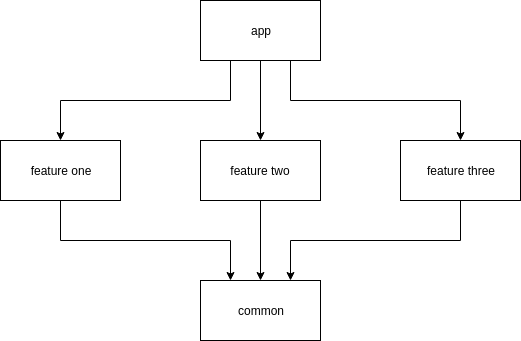

The diagram above was exported from draw.io. Its source (the exported page's mxGraphModel, read from the mxfile embedded in the PNG):
<mxGraphModel dx="1074" dy="634" grid="1" gridSize="10" guides="1" tooltips="1" connect="1" arrows="1" fold="1" page="1" pageScale="1" pageWidth="850" pageHeight="1100" math="0" shadow="0">
  <root>
    <mxCell id="0" />
    <mxCell id="1" parent="0" />
    <mxCell id="QgFU0GN4BEAKODJ4CcSY-3" value="" style="edgeStyle=orthogonalEdgeStyle;rounded=0;orthogonalLoop=1;jettySize=auto;html=1;" edge="1" parent="1" source="QgFU0GN4BEAKODJ4CcSY-1" target="QgFU0GN4BEAKODJ4CcSY-2">
      <mxGeometry relative="1" as="geometry" />
    </mxCell>
    <mxCell id="QgFU0GN4BEAKODJ4CcSY-13" style="edgeStyle=orthogonalEdgeStyle;rounded=0;orthogonalLoop=1;jettySize=auto;html=1;exitX=0.25;exitY=1;exitDx=0;exitDy=0;" edge="1" parent="1" source="QgFU0GN4BEAKODJ4CcSY-1" target="QgFU0GN4BEAKODJ4CcSY-4">
      <mxGeometry relative="1" as="geometry" />
    </mxCell>
    <mxCell id="QgFU0GN4BEAKODJ4CcSY-14" style="edgeStyle=orthogonalEdgeStyle;rounded=0;orthogonalLoop=1;jettySize=auto;html=1;exitX=0.75;exitY=1;exitDx=0;exitDy=0;" edge="1" parent="1" source="QgFU0GN4BEAKODJ4CcSY-1" target="QgFU0GN4BEAKODJ4CcSY-6">
      <mxGeometry relative="1" as="geometry" />
    </mxCell>
    <mxCell id="QgFU0GN4BEAKODJ4CcSY-1" value="app" style="rounded=0;whiteSpace=wrap;html=1;" vertex="1" parent="1">
      <mxGeometry x="200" width="120" height="60" as="geometry" />
    </mxCell>
    <mxCell id="QgFU0GN4BEAKODJ4CcSY-11" value="" style="edgeStyle=orthogonalEdgeStyle;rounded=0;orthogonalLoop=1;jettySize=auto;html=1;" edge="1" parent="1" source="QgFU0GN4BEAKODJ4CcSY-2" target="QgFU0GN4BEAKODJ4CcSY-10">
      <mxGeometry relative="1" as="geometry" />
    </mxCell>
    <mxCell id="QgFU0GN4BEAKODJ4CcSY-2" value="feature two" style="rounded=0;whiteSpace=wrap;html=1;" vertex="1" parent="1">
      <mxGeometry x="200" y="140" width="120" height="60" as="geometry" />
    </mxCell>
    <mxCell id="QgFU0GN4BEAKODJ4CcSY-10" value="common&lt;br&gt;" style="rounded=0;whiteSpace=wrap;html=1;" vertex="1" parent="1">
      <mxGeometry x="200" y="280" width="120" height="60" as="geometry" />
    </mxCell>
    <mxCell id="QgFU0GN4BEAKODJ4CcSY-15" style="edgeStyle=orthogonalEdgeStyle;rounded=0;orthogonalLoop=1;jettySize=auto;html=1;exitX=0.5;exitY=1;exitDx=0;exitDy=0;entryX=0.75;entryY=0;entryDx=0;entryDy=0;" edge="1" parent="1" source="QgFU0GN4BEAKODJ4CcSY-6" target="QgFU0GN4BEAKODJ4CcSY-10">
      <mxGeometry relative="1" as="geometry" />
    </mxCell>
    <mxCell id="QgFU0GN4BEAKODJ4CcSY-6" value="feature three" style="rounded=0;whiteSpace=wrap;html=1;" vertex="1" parent="1">
      <mxGeometry x="400" y="140" width="120" height="60" as="geometry" />
    </mxCell>
    <mxCell id="QgFU0GN4BEAKODJ4CcSY-16" style="edgeStyle=orthogonalEdgeStyle;rounded=0;orthogonalLoop=1;jettySize=auto;html=1;exitX=0.5;exitY=1;exitDx=0;exitDy=0;entryX=0.25;entryY=0;entryDx=0;entryDy=0;" edge="1" parent="1" source="QgFU0GN4BEAKODJ4CcSY-4" target="QgFU0GN4BEAKODJ4CcSY-10">
      <mxGeometry relative="1" as="geometry" />
    </mxCell>
    <mxCell id="QgFU0GN4BEAKODJ4CcSY-4" value="feature one" style="rounded=0;whiteSpace=wrap;html=1;" vertex="1" parent="1">
      <mxGeometry y="140" width="120" height="60" as="geometry" />
    </mxCell>
  </root>
</mxGraphModel>